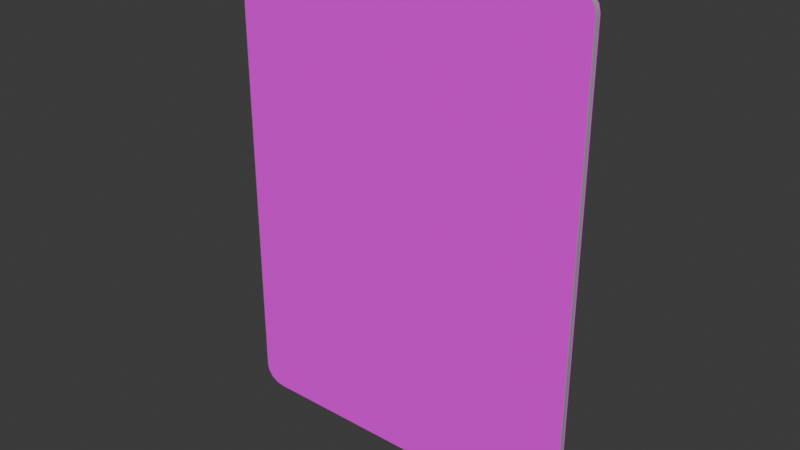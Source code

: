 # Source: CardBasicShape.blend  (saved by Blender 4.3.34; exported with 4.5.12 LTS)
import bpy
from mathutils import Matrix  # noqa: F401  (used for matrix-valued properties, if any)

bpy.ops.wm.read_factory_settings(use_empty=True)
scene = bpy.context.scene
scene.name = 'Scene'

# ---- collections
col_collection = bpy.data.collections.new('Collection'); scene.collection.children.link(col_collection)

# ---- images (referenced by path relative to the original .blend; pixels are not part of the script)
import os
ASSET_DIR = os.environ.get("B2B_ASSET_DIR", "")  # directory of the original .blend (textures are referenced by path, not embedded)
HERE = os.path.dirname(os.path.abspath(__file__))  # packed textures are extracted next to this script under _unpacked/

def load_image(name, relpath, width, height, colorspace="sRGB"):
    """Load a texture the original file referenced (path relative to the .blend, or extracted next to this script)."""
    p = next((c for c in (os.path.join(HERE, relpath), os.path.join(ASSET_DIR, relpath)) if relpath and os.path.exists(c)), "")
    if p:
        img = bpy.data.images.load(p, check_existing=True)
        img.name = name
    else:  # same state as the original file: an image datablock whose file is absent (Cycles renders it pink)
        img = bpy.data.images.new(name, width, height)
        img.source = "FILE"
        img.filepath = "//" + (relpath or name)
    img.colorspace_settings.name = colorspace
    return img
img_cardmodel2_diff_png = load_image('Cardmodel2_diff.png', 'Cardmodel2_diff.png', 1024, 1024, 'sRGB')
img_cardmodel3_diff_png = load_image('Cardmodel3_diff.png', 'Cardmodel3_diff.png', 1024, 1024, 'sRGB')

# ---- materials (node trees are filled in below, after node groups)
mat_cardmodel1mtl = bpy.data.materials.new('Cardmodel1Mtl')
mat_cardmodel1mtl.diffuse_color = (0.3736, 0.3686, 0.3838, 1.0)
mat_cardmodel1mtl.roughness = 1.0
mat_cardmodel2mtl = bpy.data.materials.new('Cardmodel2Mtl')
mat_cardmodel2mtl.use_transparency_overlap = False
mat_cardmodel2mtl.show_transparent_back = False
mat_cardmodel2mtl.diffuse_color = (1.0, 1.0, 1.0, 1.0)
mat_cardmodel2mtl.roughness = 1.0
mat_cardmodel3mtl = bpy.data.materials.new('Cardmodel3Mtl')
mat_cardmodel3mtl.use_transparency_overlap = False
mat_cardmodel3mtl.show_transparent_back = False
mat_cardmodel3mtl.diffuse_color = (1.0, 1.0, 1.0, 1.0)
mat_cardmodel3mtl.roughness = 1.0

# ---- material node trees
mat_cardmodel1mtl.use_nodes = True; mat_cardmodel1mtl.node_tree.nodes.clear()
_N = mat_cardmodel1mtl.node_tree.nodes; _L = mat_cardmodel1mtl.node_tree.links
n0 = _N.new('ShaderNodeBsdfPrincipled'); n0.name = 'Principled BSDF'; n0.location = (0, 300)
n0.inputs[0].default_value = (0.3736, 0.3686, 0.3838, 1.0)
n0.inputs[2].default_value = 1.0
n0.inputs[13].default_value = 0.02355
n1 = _N.new('ShaderNodeOutputMaterial'); n1.name = 'Material Output'; n1.location = (280, 300)
_L.new(n0.outputs[0], n1.inputs[0])
n1.is_active_output = True
mat_cardmodel2mtl.use_nodes = True; mat_cardmodel2mtl.node_tree.nodes.clear()
_N = mat_cardmodel2mtl.node_tree.nodes; _L = mat_cardmodel2mtl.node_tree.links
n0 = _N.new('ShaderNodeBsdfPrincipled'); n0.name = 'Principled BSDF'; n0.location = (0, 300)
n0.inputs[2].default_value = 1.0
n0.inputs[13].default_value = 0.06275
n1 = _N.new('ShaderNodeOutputMaterial'); n1.name = 'Material Output'; n1.location = (280, 300)
n2 = _N.new('ShaderNodeTexImage'); n2.name = 'Image Texture'; n2.location = (-480, 300)
n2.image = img_cardmodel2_diff_png
n3 = _N.new('ShaderNodeTexImage'); n3.name = 'Image Texture.001'; n3.location = (-480, 0)
n3.image = img_cardmodel2_diff_png
_L.new(n2.outputs[0], n0.inputs[0])
_L.new(n3.outputs[1], n0.inputs[4])
_L.new(n0.outputs[0], n1.inputs[0])
n1.is_active_output = True
mat_cardmodel3mtl.use_nodes = True; mat_cardmodel3mtl.node_tree.nodes.clear()
_N = mat_cardmodel3mtl.node_tree.nodes; _L = mat_cardmodel3mtl.node_tree.links
n0 = _N.new('ShaderNodeBsdfPrincipled'); n0.name = 'Principled BSDF'; n0.location = (0, 300)
n0.inputs[2].default_value = 1.0
n0.inputs[13].default_value = 0.06275
n1 = _N.new('ShaderNodeOutputMaterial'); n1.name = 'Material Output'; n1.location = (280, 300)
n2 = _N.new('ShaderNodeTexImage'); n2.name = 'Image Texture'; n2.location = (-480, 300)
n2.image = img_cardmodel3_diff_png
n3 = _N.new('ShaderNodeTexImage'); n3.name = 'Image Texture.001'; n3.location = (-480, 0)
n3.image = img_cardmodel3_diff_png
_L.new(n2.outputs[0], n0.inputs[0])
_L.new(n3.outputs[1], n0.inputs[4])
_L.new(n0.outputs[0], n1.inputs[0])
n1.is_active_output = True

# ---- world
world_world = bpy.data.worlds.new('World'); scene.world = world_world
world_world.use_nodes = True; world_world.node_tree.nodes.clear()
_N = world_world.node_tree.nodes; _L = world_world.node_tree.links
n0 = _N.new('ShaderNodeOutputWorld'); n0.name = 'World Output'; n0.location = (300, 300)
n1 = _N.new('ShaderNodeBackground'); n1.name = 'Background'; n1.location = (10, 300)
n1.inputs[0].default_value = (0.05088, 0.05088, 0.05088, 1.0)
_L.new(n1.outputs[0], n0.inputs[0])
n0.is_active_output = True
world_world.color = (0.05088, 0.05088, 0.05088)
world_world.sun_shadow_jitter_overblur = 0.0

# ---- meshes
me_card_001 = bpy.data.meshes.new('Card.001')
me_card_001.from_pydata([(3.156, 0.038, -3.932), (3.156, 0.038, 3.932), (3.156, -0.038, -3.932), (3.13, 0.038, -4.049), (3.156, -0.038, 3.932), (3.13, -0.038, -4.049), (3.047, 0.038, -4.157), (3.047, -0.038, -4.157), (3.13, -0.038, 4.049), (3.13, 0.038, 4.049), (3.047, -0.038, 4.157), (3.047, 0.038, 4.157), (-3.047, 0.038, -4.157), (2.921, 0.038, -4.228), (-2.921, 0.038, -4.228), (-2.784, 0.038, -4.25), (2.784, 0.038, -4.25), (3.047, 0.038, -4.157), (-3.13, 0.038, -4.049), (3.13, 0.038, -4.049), (3.156, 0.038, -3.932), (-3.156, 0.038, -3.932), (3.156, 0.038, 3.932), (-3.156, 0.038, 3.932), (3.13, 0.038, 4.049), (-3.13, 0.038, 4.049), (3.047, 0.038, 4.157), (-3.047, 0.038, 4.157), (2.921, 0.038, 4.228), (-2.921, 0.038, 4.228), (2.784, 0.038, 4.25), (-2.784, 0.038, 4.25), (2.784, 0.038, 4.25), (-2.784, 0.038, 4.25), (2.784, -0.038, 4.25), (2.921, 0.038, 4.228), (-2.784, -0.038, 4.25), (2.921, -0.038, 4.228), (-2.921, -0.038, 4.228), (3.047, 0.038, 4.157), (3.047, -0.038, 4.157), (-2.921, 0.038, 4.228), (-3.047, -0.038, 4.157), (-3.047, 0.038, 4.157), (-3.156, -0.038, -3.932), (-3.156, -0.038, 3.932), (-3.156, 0.038, -3.932), (-3.13, -0.038, -4.049), (-3.156, 0.038, 3.932), (-3.13, 0.038, -4.049), (-3.047, -0.038, -4.157), (-3.047, 0.038, -4.157), (-3.13, 0.038, 4.049), (-3.13, -0.038, 4.049), (-3.047, 0.038, 4.157), (-3.047, -0.038, 4.157), (3.13, -0.038, 4.049), (-3.13, -0.038, 4.049), (3.156, -0.038, 3.932), (-3.047, -0.038, 4.157), (-3.156, -0.038, 3.932), (3.047, -0.038, 4.157), (3.156, -0.038, -3.932), (-2.921, -0.038, 4.228), (-3.156, -0.038, -3.932), (2.921, -0.038, 4.228), (-2.784, -0.038, 4.25), (2.784, -0.038, 4.25), (-3.13, -0.038, -4.049), (3.13, -0.038, -4.049), (3.047, -0.038, -4.157), (-3.047, -0.038, -4.157), (2.921, -0.038, -4.228), (-2.921, -0.038, -4.228), (-2.784, -0.038, -4.25), (2.784, -0.038, -4.25), (2.784, 0.038, -4.25), (-2.784, -0.038, -4.25), (-2.784, 0.038, -4.25), (-2.921, 0.038, -4.228), (2.784, -0.038, -4.25), (-2.921, -0.038, -4.228), (-3.047, -0.038, -4.157), (-3.047, 0.038, -4.157), (2.921, -0.038, -4.228), (2.921, 0.038, -4.228), (3.047, -0.038, -4.157), (3.047, 0.038, -4.157), (3.13, -0.058, 4.049), (-3.13, -0.058, 4.049), (3.156, -0.058, 3.932), (-3.047, -0.058, 4.157), (-3.156, -0.058, 3.932), (3.047, -0.058, 4.157), (3.156, -0.058, -3.932), (-2.921, -0.058, 4.228), (-3.156, -0.058, -3.932), (2.921, -0.058, 4.228), (-2.784, -0.058, 4.25), (2.784, -0.058, 4.25), (-3.13, -0.058, -4.049), (3.13, -0.058, -4.049), (3.047, -0.058, -4.157), (-3.047, -0.058, -4.157), (2.921, -0.058, -4.228), (-2.921, -0.058, -4.228), (-2.784, -0.058, -4.25), (2.784, -0.058, -4.25), (-3.047, 0.058, -4.157), (2.921, 0.058, -4.228), (-2.921, 0.058, -4.228), (-2.784, 0.058, -4.25), (2.784, 0.058, -4.25), (3.047, 0.058, -4.157), (-3.13, 0.058, -4.049), (3.13, 0.058, -4.049), (3.156, 0.058, -3.932), (-3.156, 0.058, -3.932), (3.156, 0.058, 3.932), (-3.156, 0.058, 3.932), (3.13, 0.058, 4.049), (-3.13, 0.058, 4.049), (3.047, 0.058, 4.157), (-3.047, 0.058, 4.157), (2.921, 0.058, 4.228), (-2.921, 0.058, 4.228), (2.784, 0.058, 4.25), (-2.784, 0.058, 4.25)], [], [(0, 1, 2), (3, 0, 2), (2, 1, 4), (5, 3, 2), (6, 3, 5), (7, 6, 5), (4, 1, 8), (1, 9, 8), (8, 9, 10), (9, 11, 10), (12, 13, 14), (13, 15, 14), (15, 13, 16), (13, 12, 17), (18, 17, 12), (17, 18, 19), (19, 18, 20), (21, 20, 18), (20, 21, 22), (21, 23, 22), (22, 23, 24), (25, 24, 23), (24, 25, 26), (26, 25, 27), (26, 27, 28), (28, 27, 29), (29, 30, 28), (30, 29, 31), (32, 33, 34), (34, 35, 32), (36, 34, 33), (34, 37, 35), (38, 36, 33), (37, 39, 35), (37, 40, 39), (38, 33, 41), (42, 38, 41), (42, 41, 43), (44, 45, 46), (46, 47, 44), (46, 45, 48), (47, 46, 49), (49, 50, 47), (50, 49, 51), (45, 52, 48), (52, 45, 53), (53, 54, 52), (54, 53, 55), (56, 57, 58), (57, 56, 59), (60, 58, 57), (59, 56, 61), (62, 58, 60), (59, 61, 63), (64, 62, 60), (63, 61, 65), (65, 66, 63), (66, 65, 67), (68, 62, 64), (62, 68, 69), (68, 70, 69), (70, 68, 71), (70, 71, 72), (72, 71, 73), (74, 72, 73), (72, 74, 75), (76, 77, 78), (78, 77, 79), (77, 76, 80), (79, 77, 81), (82, 79, 81), (79, 82, 83), (76, 84, 80), (85, 84, 76), (85, 86, 84), (86, 85, 87), (88, 89, 90), (89, 88, 91), (92, 90, 89), (91, 88, 93), (94, 90, 92), (91, 93, 95), (96, 94, 92), (95, 93, 97), (97, 98, 95), (98, 97, 99), (100, 94, 96), (94, 100, 101), (100, 102, 101), (102, 100, 103), (102, 103, 104), (104, 103, 105), (106, 104, 105), (104, 106, 107), (108, 109, 110), (109, 111, 110), (111, 109, 112), (109, 108, 113), (114, 113, 108), (113, 114, 115), (115, 114, 116), (117, 116, 114), (116, 117, 118), (117, 119, 118), (118, 119, 120), (121, 120, 119), (120, 121, 122), (122, 121, 123), (122, 123, 124), (124, 123, 125), (125, 126, 124), (126, 125, 127)])
me_card_001.polygons.foreach_set('use_smooth', [True] * 112)
me_card_001.polygons.foreach_set('material_index', [0, 0, 0, 0, 0, 0, 0, 0, 0, 0, 0, 0, 0, 0, 0, 0, 0, 0, 0, 0, 0, 0, 0, 0, 0, 0, 0, 0, 0, 0, 0, 0, 0, 0, 0, 0, 0, 0, 0, 0, 0, 0, 0, 0, 0, 0, 0, 0, 0, 0, 0, 0, 0, 0, 0, 0, 0, 0, 0, 0, 0, 0, 0, 0, 0, 0, 0, 0, 0, 0, 0, 0, 0, 0, 0, 0, 1, 1, 1, 1, 1, 1, 1, 1, 1, 1, 1, 1, 1, 1, 1, 1, 1, 1, 2, 2, 2, 2, 2, 2, 2, 2, 2, 2, 2, 2, 2, 2, 2, 2, 2, 2])
_uv = me_card_001.uv_layers.new(name='UVMap')
_uv.uv.foreach_set('vector', [40.49, 1.005, 39.51, 1.005, 40.49, 0.9952, 40.51, 1.005, 40.49, 1.005, 40.49, 0.9952, 40.49, 0.9952, 39.51, 1.005, 39.51, 0.9952, 40.51, 0.9952, 40.51, 1.005, 40.49, 0.9952, 40.52, 1.005, 40.51, 1.005, 40.51, 0.9952, 40.52, 0.9952, 40.52, 1.005, 40.51, 0.9952, 39.51, 0.9952, 39.51, 1.005, 39.49, 0.9952, 39.51, 1.005, 39.49, 1.005, 39.49, 0.9952, 39.49, 0.9952, 39.49, 1.005, 39.48, 0.9952, 39.49, 1.005, 39.48, 1.005, 39.48, 0.9952, 40.38, 0.4804, 39.63, 0.4715, 40.37, 0.4715, 39.63, 0.4715, 40.35, 0.4688, 40.37, 0.4715, 40.35, 0.4688, 39.63, 0.4715, 39.65, 0.4688, 39.63, 0.4715, 40.38, 0.4804, 39.62, 0.4804, 40.39, 0.4939, 39.62, 0.4804, 40.38, 0.4804, 39.62, 0.4804, 40.39, 0.4939, 39.61, 0.4939, 39.61, 0.4939, 40.39, 0.4939, 39.61, 0.5085, 40.39, 0.5085, 39.61, 0.5085, 40.39, 0.4939, 39.61, 0.5085, 40.39, 0.5085, 39.61, 1.492, 40.39, 0.5085, 40.39, 1.492, 39.61, 1.492, 39.61, 1.492, 40.39, 1.492, 39.61, 1.506, 40.39, 1.506, 39.61, 1.506, 40.39, 1.492, 39.61, 1.506, 40.39, 1.506, 39.62, 1.52, 39.62, 1.52, 40.39, 1.506, 40.38, 1.52, 39.62, 1.52, 40.38, 1.52, 39.63, 1.528, 39.63, 1.528, 40.38, 1.52, 40.37, 1.528, 40.37, 1.528, 39.65, 1.531, 39.63, 1.528, 39.65, 1.531, 40.37, 1.528, 40.35, 1.531, 40.35, 1.005, 39.65, 1.005, 40.35, 0.9952, 40.35, 0.9952, 40.37, 1.005, 40.35, 1.005, 39.65, 0.9952, 40.35, 0.9952, 39.65, 1.005, 40.35, 0.9952, 40.37, 0.9952, 40.37, 1.005, 39.63, 0.9952, 39.65, 0.9952, 39.65, 1.005, 40.37, 0.9952, 40.38, 1.005, 40.37, 1.005, 40.37, 0.9952, 40.38, 0.9952, 40.38, 1.005, 39.63, 0.9952, 39.65, 1.005, 39.63, 1.005, 39.62, 0.9952, 39.63, 0.9952, 39.63, 1.005, 39.62, 0.9952, 39.63, 1.005, 39.62, 1.005, 39.51, 0.9952, 40.49, 0.9952, 39.51, 1.005, 39.51, 1.005, 39.49, 0.9952, 39.51, 0.9952, 39.51, 1.005, 40.49, 0.9952, 40.49, 1.005, 39.49, 0.9952, 39.51, 1.005, 39.49, 1.005, 39.49, 1.005, 39.48, 0.9952, 39.49, 0.9952, 39.48, 0.9952, 39.49, 1.005, 39.48, 1.005, 40.49, 0.9952, 40.51, 1.005, 40.49, 1.005, 40.51, 1.005, 40.49, 0.9952, 40.51, 0.9952, 40.51, 0.9952, 40.52, 1.005, 40.51, 1.005, 40.52, 1.005, 40.51, 0.9952, 40.52, 0.9952, 40.39, 1.506, 39.61, 1.506, 40.39, 1.492, 39.61, 1.506, 40.39, 1.506, 39.62, 1.52, 39.61, 1.492, 40.39, 1.492, 39.61, 1.506, 39.62, 1.52, 40.39, 1.506, 40.38, 1.52, 40.39, 0.5085, 40.39, 1.492, 39.61, 1.492, 39.62, 1.52, 40.38, 1.52, 39.63, 1.528, 39.61, 0.5085, 40.39, 0.5085, 39.61, 1.492, 39.63, 1.528, 40.38, 1.52, 40.37, 1.528, 40.37, 1.528, 39.65, 1.531, 39.63, 1.528, 39.65, 1.531, 40.37, 1.528, 40.35, 1.531, 39.61, 0.4939, 40.39, 0.5085, 39.61, 0.5085, 40.39, 0.5085, 39.61, 0.4939, 40.39, 0.4939, 39.61, 0.4939, 40.38, 0.4804, 40.39, 0.4939, 40.38, 0.4804, 39.61, 0.4939, 39.62, 0.4804, 40.38, 0.4804, 39.62, 0.4804, 40.37, 0.4715, 40.37, 0.4715, 39.62, 0.4804, 39.63, 0.4715, 39.65, 0.4688, 40.37, 0.4715, 39.63, 0.4715, 40.37, 0.4715, 39.65, 0.4688, 40.35, 0.4688, 39.65, 1.005, 40.35, 0.9952, 40.35, 1.005, 40.35, 1.005, 40.35, 0.9952, 40.37, 1.005, 40.35, 0.9952, 39.65, 1.005, 39.65, 0.9952, 40.37, 1.005, 40.35, 0.9952, 40.37, 0.9952, 40.38, 0.9952, 40.37, 1.005, 40.37, 0.9952, 40.37, 1.005, 40.38, 0.9952, 40.38, 1.005, 39.65, 1.005, 39.63, 0.9952, 39.65, 0.9952, 39.63, 1.005, 39.63, 0.9952, 39.65, 1.005, 39.63, 1.005, 39.62, 0.9952, 39.63, 0.9952, 39.62, 0.9952, 39.63, 1.005, 39.62, 1.005, 0.9959, 0.9764, 0.004137, 0.9764, 1.0, 0.9626, 0.004137, 0.9764, 0.9959, 0.9764, 0.01726, 0.989, 0.0, 0.9626, 1.0, 0.9626, 0.004137, 0.9764, 0.01726, 0.989, 0.9959, 0.9764, 0.9827, 0.989, 1.0, 0.03741, 1.0, 0.9626, 0.0, 0.9626, 0.01726, 0.989, 0.9827, 0.989, 0.03723, 0.9974, 0.0, 0.03741, 1.0, 0.03741, 0.0, 0.9626, 0.03723, 0.9974, 0.9827, 0.989, 0.9628, 0.9974, 0.9628, 0.9974, 0.05892, 1.0, 0.03723, 0.9974, 0.05892, 1.0, 0.9628, 0.9974, 0.9411, 1.0, 0.004137, 0.02364, 1.0, 0.03741, 0.0, 0.03741, 1.0, 0.03741, 0.004137, 0.02364, 0.9959, 0.02364, 0.004137, 0.02364, 0.9827, 0.01096, 0.9959, 0.02364, 0.9827, 0.01096, 0.004137, 0.02364, 0.01726, 0.01096, 0.9827, 0.01096, 0.01726, 0.01096, 0.9628, 0.002627, 0.9628, 0.002627, 0.01726, 0.01096, 0.03723, 0.002627, 0.05892, 0.0, 0.9628, 0.002627, 0.03723, 0.002627, 0.9628, 0.002627, 0.05892, 0.0, 0.9411, 0.0, 0.9827, 0.01096, 0.03723, 0.002627, 0.9628, 0.002627, 0.03723, 0.002627, 0.9411, 0.0, 0.9628, 0.002627, 0.9411, 0.0, 0.03723, 0.002627, 0.05892, 0.0, 0.03723, 0.002627, 0.9827, 0.01096, 0.01726, 0.01096, 0.9959, 0.02364, 0.01726, 0.01096, 0.9827, 0.01096, 0.01726, 0.01096, 0.9959, 0.02364, 0.004137, 0.02364, 0.004137, 0.02364, 0.9959, 0.02364, 0.0, 0.03741, 1.0, 0.03741, 0.0, 0.03741, 0.9959, 0.02364, 0.0, 0.03741, 1.0, 0.03741, 0.0, 0.9626, 1.0, 0.03741, 1.0, 0.9626, 0.0, 0.9626, 0.0, 0.9626, 1.0, 0.9626, 0.004137, 0.9764, 0.9959, 0.9764, 0.004137, 0.9764, 1.0, 0.9626, 0.004137, 0.9764, 0.9959, 0.9764, 0.01726, 0.989, 0.01726, 0.989, 0.9959, 0.9764, 0.9827, 0.989, 0.01726, 0.989, 0.9827, 0.989, 0.03723, 0.9974, 0.03723, 0.9974, 0.9827, 0.989, 0.9628, 0.9974, 0.9628, 0.9974, 0.05892, 1.0, 0.03723, 0.9974, 0.05892, 1.0, 0.9628, 0.9974, 0.9411, 1.0])
me_card_001.materials.append(mat_cardmodel1mtl)
me_card_001.materials.append(mat_cardmodel2mtl)
me_card_001.materials.append(mat_cardmodel3mtl)
me_card_001.update()
me_card_001.normals_split_custom_set([tuple(v) for v in zip(*[iter([0.9939, 7.456e-11, -0.1104, 0.9939, 0.0, 0.1104, 0.9939, 0.0, -0.1104, 0.9052, 1.519e-10, -0.425, 0.9939, 7.456e-11, -0.1104, 0.9939, 0.0, -0.1104, 0.9939, 0.0, -0.1104, 0.9939, 0.0, 0.1104, 0.9939, -8.333e-11, 0.1104, 0.9052, 0.0, -0.425, 0.9052, 1.519e-10, -0.425, 0.9939, 0.0, -0.1104, 0.6502, -9.865e-06, -0.7598, 0.9052, 1.519e-10, -0.425, 0.9052, 0.0, -0.425, 0.6502, 9.912e-06, -0.7598, 0.6502, -9.865e-06, -0.7598, 0.9052, 0.0, -0.425, 0.9939, -8.333e-11, 0.1104, 0.9939, 0.0, 0.1104, 0.9052, -1.611e-10, 0.425, 0.9939, 0.0, 0.1104, 0.9052, 0.0, 0.425, 0.9052, -1.611e-10, 0.425, 0.9052, -1.611e-10, 0.425, 0.9052, 0.0, 0.425, 0.6502, 9.865e-06, 0.7598, 0.9052, 0.0, 0.425, 0.6502, -9.912e-06, 0.7598, 0.6502, 9.865e-06, 0.7598, 0.0, 1.0, -2.993e-10, 0.0, 1.0, -6.791e-08, 0.0, 1.0, 9.92e-09, 0.0, 1.0, -6.791e-08, 0.0, 1.0, 1.705e-07, 0.0, 1.0, 9.92e-09, 0.0, 1.0, 1.705e-07, 0.0, 1.0, -6.791e-08, 0.0, 1.0, -5.973e-08, 0.0, 1.0, -6.791e-08, 0.0, 1.0, -2.993e-10, 0.0, 1.0, -1.292e-08, 0.0, 1.0, 0.0, 0.0, 1.0, -1.292e-08, 0.0, 1.0, -2.993e-10, 0.0, 1.0, -1.292e-08, 0.0, 1.0, 0.0, 0.0, 1.0, 0.0, 0.0, 1.0, 0.0, 0.0, 1.0, 0.0, 0.0, 1.0, 0.0, 0.0, 1.0, 0.0, 0.0, 1.0, 0.0, 0.0, 1.0, 0.0, 0.0, 1.0, 0.0, 0.0, 1.0, 0.0, 0.0, 1.0, 0.0, 0.0, 1.0, 0.0, 0.0, 1.0, 0.0, 0.0, 1.0, 0.0, 0.0, 1.0, 0.0, 0.0, 1.0, 0.0, 0.0, 1.0, 0.0, 0.0, 1.0, -6.352e-09, 0.0, 1.0, 0.0, 0.0, 1.0, 0.0, 0.0, 1.0, 0.0, 0.0, 1.0, -6.352e-09, 0.0, 1.0, 1.279e-08, 0.0, 1.0, 1.279e-08, 0.0, 1.0, -6.352e-09, 0.0, 1.0, -1.691e-08, 0.0, 1.0, 1.279e-08, 0.0, 1.0, -1.691e-08, 0.0, 1.0, 5.482e-08, 0.0, 1.0, 5.482e-08, 0.0, 1.0, -1.691e-08, 0.0, 1.0, -5.339e-09, 0.0, 1.0, -5.339e-09, 0.0, 1.0, -1.713e-07, 0.0, 1.0, 5.482e-08, 0.0, 1.0, -1.713e-07, 0.0, 1.0, -5.339e-09, 0.0, 1.0, 6e-08, 0.07853, 0.0, 0.9969, -0.07851, -8.216e-07, 0.9969, 0.07851, 8.216e-07, 0.9969, 0.07851, 8.216e-07, 0.9969, 0.3304, 0.0, 0.9438, 0.07853, 0.0, 0.9969, -0.07853, 0.0, 0.9969, 0.07851, 8.216e-07, 0.9969, -0.07851, -8.216e-07, 0.9969, 0.07851, 8.216e-07, 0.9969, 0.3304, 0.0, 0.9438, 0.3304, 0.0, 0.9438, -0.3304, 0.0, 0.9438, -0.07853, 0.0, 0.9969, -0.07851, -8.216e-07, 0.9969, 0.3304, 0.0, 0.9438, 0.6501, -9.293e-06, 0.7599, 0.3304, 0.0, 0.9438, 0.3304, 0.0, 0.9438, 0.6501, 9.337e-06, 0.7599, 0.6501, -9.293e-06, 0.7599, -0.3304, 0.0, 0.9438, -0.07851, -8.216e-07, 0.9969, -0.3304, 0.0, 0.9438, -0.6501, 9.293e-06, 0.7599, -0.3304, 0.0, 0.9438, -0.3304, 0.0, 0.9438, -0.6501, 9.293e-06, 0.7599, -0.3304, 0.0, 0.9438, -0.6501, -9.337e-06, 0.7599, -0.9939, 1.684e-07, -0.1103, -0.9939, 0.0, 0.1104, -0.9939, 0.0, -0.1103, -0.9939, 0.0, -0.1103, -0.9052, -1.151e-10, -0.425, -0.9939, 1.684e-07, -0.1103, -0.9939, 0.0, -0.1103, -0.9939, 0.0, 0.1104, -0.9939, 4.387e-11, 0.1103, -0.9052, -1.151e-10, -0.425, -0.9939, 0.0, -0.1103, -0.9052, 0.0, -0.425, -0.9052, 0.0, -0.425, -0.6502, 9.865e-06, -0.7598, -0.9052, -1.151e-10, -0.425, -0.6502, 9.865e-06, -0.7598, -0.9052, 0.0, -0.425, -0.6502, -9.912e-06, -0.7598, -0.9939, 0.0, 0.1104, -0.9052, 1.243e-10, 0.425, -0.9939, 4.387e-11, 0.1103, -0.9052, 1.243e-10, 0.425, -0.9939, 0.0, 0.1104, -0.9052, 0.0, 0.425, -0.9052, 0.0, 0.425, -0.6502, -9.865e-06, 0.7598, -0.9052, 1.243e-10, 0.425, -0.6502, -9.865e-06, 0.7598, -0.9052, 0.0, 0.425, -0.6502, 9.912e-06, 0.7598, 0.0, -1.0, -7.06e-10, 0.0, -1.0, 0.0, 0.0, -1.0, 0.0, 0.0, -1.0, 0.0, 0.0, -1.0, -7.06e-10, 0.0, -1.0, -1.293e-08, 0.0, -1.0, 0.0, 0.0, -1.0, 0.0, 0.0, -1.0, 0.0, 0.0, -1.0, -1.293e-08, 0.0, -1.0, -7.06e-10, 0.0, -1.0, 4.141e-09, 0.0, -1.0, 0.0, 0.0, -1.0, 0.0, 0.0, -1.0, 0.0, 0.0, -1.0, -1.293e-08, 0.0, -1.0, 4.141e-09, 0.0, -1.0, -6.671e-08, 0.0, -1.0, 0.0, 0.0, -1.0, 0.0, 0.0, -1.0, 0.0, 0.0, -1.0, -6.671e-08, 0.0, -1.0, 4.141e-09, 0.0, -1.0, 2.965e-08, 0.0, -1.0, 2.965e-08, 0.0, -1.0, -3.574e-08, 0.0, -1.0, -6.671e-08, 0.0, -1.0, -3.574e-08, 0.0, -1.0, 2.965e-08, 0.0, -1.0, -3.75e-08, 0.0, -1.0, 7.191e-10, 0.0, -1.0, 0.0, 0.0, -1.0, 0.0, 0.0, -1.0, 0.0, 0.0, -1.0, 7.191e-10, 0.0, -1.0, 7.006e-10, 0.0, -1.0, 7.191e-10, 0.0, -1.0, 1.46e-08, 0.0, -1.0, 7.006e-10, 0.0, -1.0, 1.46e-08, 0.0, -1.0, 7.191e-10, 0.0, -1.0, -4.141e-09, 0.0, -1.0, 1.46e-08, 0.0, -1.0, -4.141e-09, 0.0, -1.0, 6.462e-08, 0.0, -1.0, 6.462e-08, 0.0, -1.0, -4.141e-09, 0.0, -1.0, -3.181e-08, 0.0, -1.0, 0.0, 0.0, -1.0, 6.462e-08, 0.0, -1.0, -3.181e-08, 0.0, -1.0, 6.462e-08, 0.0, -1.0, 0.0, 0.0, -1.0, 0.0, 0.07847, -9.746e-07, -0.9969, -0.07847, 9.746e-07, -0.9969, -0.07853, 0.0, -0.9969, -0.07853, 0.0, -0.9969, -0.07847, 9.746e-07, -0.9969, -0.3304, 0.0, -0.9439, -0.07847, 9.746e-07, -0.9969, 0.07847, -9.746e-07, -0.9969, 0.07853, 0.0, -0.9969, -0.3304, 0.0, -0.9439, -0.07847, 9.746e-07, -0.9969, -0.3307, 0.0, -0.9437, -0.6501, 9.337e-06, -0.7598, -0.3304, 0.0, -0.9439, -0.3307, 0.0, -0.9437, -0.3304, 0.0, -0.9439, -0.6501, 9.337e-06, -0.7598, -0.6501, -9.293e-06, -0.7598, 0.07847, -9.746e-07, -0.9969, 0.3307, 0.0, -0.9437, 0.07853, 0.0, -0.9969, 0.3304, 4.863e-08, -0.9439, 0.3307, 0.0, -0.9437, 0.07847, -9.746e-07, -0.9969, 0.3304, 4.863e-08, -0.9439, 0.6501, 9.293e-06, -0.7598, 0.3307, 0.0, -0.9437, 0.6501, 9.293e-06, -0.7598, 0.3304, 4.863e-08, -0.9439, 0.6501, -9.337e-06, -0.7598, 0.0, -1.0, 5.177e-09, 0.0, -1.0, 0.0, 0.0, -1.0, 0.0, 0.0, -1.0, 0.0, 0.0, -1.0, 5.177e-09, 0.0, -1.0, -2.573e-08, 0.0, -1.0, 0.0, 0.0, -1.0, 0.0, 0.0, -1.0, 0.0, 0.0, -1.0, -2.573e-08, 0.0, -1.0, 5.177e-09, 0.0, -1.0, 2.277e-08, 0.0, -1.0, 0.0, 0.0, -1.0, 0.0, 0.0, -1.0, 0.0, 0.0, -1.0, -2.573e-08, 0.0, -1.0, 2.277e-08, 0.0, -1.0, -1.392e-07, 0.0, -1.0, 0.0, 0.0, -1.0, 0.0, 0.0, -1.0, 0.0, 0.0, -1.0, -1.392e-07, 0.0, -1.0, 2.277e-08, 0.0, -1.0, 7.185e-08, 0.0, -1.0, 7.185e-08, 0.0, -1.0, -1.709e-07, 0.0, -1.0, -1.392e-07, 0.0, -1.0, -1.709e-07, 0.0, -1.0, 7.185e-08, 0.0, -1.0, 3e-07, 0.0, -1.0, -5.273e-09, 0.0, -1.0, 0.0, 0.0, -1.0, 0.0, 0.0, -1.0, 0.0, 0.0, -1.0, -5.273e-09, 0.0, -1.0, -5.138e-09, 0.0, -1.0, -5.273e-09, 0.0, -1.0, 1.349e-08, 0.0, -1.0, -5.138e-09, 0.0, -1.0, 1.349e-08, 0.0, -1.0, -5.273e-09, 0.0, -1.0, -2.277e-08, 0.0, -1.0, 1.349e-08, 0.0, -1.0, -2.277e-08, 0.0, -1.0, 1.022e-07, 0.0, -1.0, 1.022e-07, 0.0, -1.0, -2.277e-08, 0.0, -1.0, -5.514e-08, 0.0, -1.0, -6.288e-10, 0.0, -1.0, 1.022e-07, 0.0, -1.0, -5.514e-08, 0.0, -1.0, 1.022e-07, 0.0, -1.0, -6.288e-10, 0.0, -1.0, -4.779e-07, 0.0, 1.0, 0.0, 0.0, 1.0, 1.842e-08, 0.0, 1.0, -8.267e-09, 0.0, 1.0, 1.842e-08, 0.0, 1.0, -1.417e-07, 0.0, 1.0, -8.267e-09, 0.0, 1.0, -1.417e-07, 0.0, 1.0, 1.842e-08, 0.0, 1.0, 3.285e-07, 0.0, 1.0, 1.842e-08, 0.0, 1.0, 0.0, 0.0, 1.0, 0.0, 0.0, 1.0, 0.0, 0.0, 1.0, 0.0, 0.0, 1.0, 0.0, 0.0, 1.0, 0.0, 0.0, 1.0, 0.0, 0.0, 1.0, 0.0, 0.0, 1.0, 0.0, 0.0, 1.0, 0.0, 0.0, 1.0, 0.0, 0.0, 1.0, 0.0, 0.0, 1.0, 0.0, 0.0, 1.0, 0.0, 0.0, 1.0, 0.0, 0.0, 1.0, 0.0, 0.0, 1.0, 0.0, 0.0, 1.0, 0.0, 0.0, 1.0, 0.0, 0.0, 1.0, 0.0, 0.0, 1.0, 0.0, 0.0, 1.0, 0.0, 0.0, 1.0, 0.0, 0.0, 1.0, -4.705e-10, 0.0, 1.0, 0.0, 0.0, 1.0, 0.0, 0.0, 1.0, 0.0, 0.0, 1.0, -4.705e-10, 0.0, 1.0, -9.033e-12, 0.0, 1.0, -9.033e-12, 0.0, 1.0, -4.705e-10, 0.0, 1.0, 2.138e-09, 0.0, 1.0, -9.033e-12, 0.0, 1.0, 2.138e-09, 0.0, 1.0, 8.346e-09, 0.0, 1.0, 8.346e-09, 0.0, 1.0, 2.138e-09, 0.0, 1.0, -1.454e-09, 0.0, 1.0, -1.454e-09, 0.0, 1.0, 1.423e-07, 0.0, 1.0, 8.346e-09, 0.0, 1.0, 1.423e-07, 0.0, 1.0, -1.454e-09, 0.0, 1.0, -3.3e-07])] * 3)])

# ---- objects
ob_card = bpy.data.objects.new('Card', me_card_001)

# ---- transforms, parenting, visibility, modifiers, constraints
ob_card.location = (0.0, 0.0, 0.0)

# ---- collection membership
col_collection.objects.link(ob_card)

# ---- scene / render settings (as saved in the file)
scene.frame_start = 1; scene.frame_end = 250; scene.frame_set(1)
scene.render.engine = 'BLENDER_EEVEE_NEXT'
bpy.context.view_layer.update()

# ---- added for rendering (the .blend has no active camera and no usable light): camera, sun
cam_auto = bpy.data.cameras.new('AutoCamera')
cam_auto.lens = 50.0
cam_auto.sensor_width = 36.0
cam_auto.clip_end = 1000.0
ob_auto_camera = bpy.data.objects.new('AutoCamera', cam_auto)
scene.collection.objects.link(ob_auto_camera)
ob_auto_camera.location = (9.79619, -11.7555, 7.83697)
ob_auto_camera.rotation_euler = (1.09748, -7.21219e-08, 0.694738)
scene.camera = ob_auto_camera
light_auto_sun = bpy.data.lights.new('AutoSun', 'SUN')
light_auto_sun.energy = 3.0
light_auto_sun.angle = 0.0523599
ob_auto_sun = bpy.data.objects.new('AutoSun', light_auto_sun)
scene.collection.objects.link(ob_auto_sun)
ob_auto_sun.rotation_euler = (0.872665, 0.174533, 0.523599)
bpy.context.view_layer.update()

